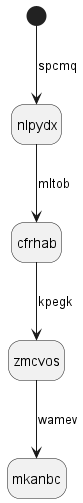

The diagram above was rendered by PlantUML. Its source (embedded in the PNG):
@startuml
hide empty description
state nlpydx
[*] --> nlpydx : spcmq
nlpydx --> cfrhab : mltob
cfrhab --> zmcvos : kpegk
zmcvos --> mkanbc : wamev
@enduml